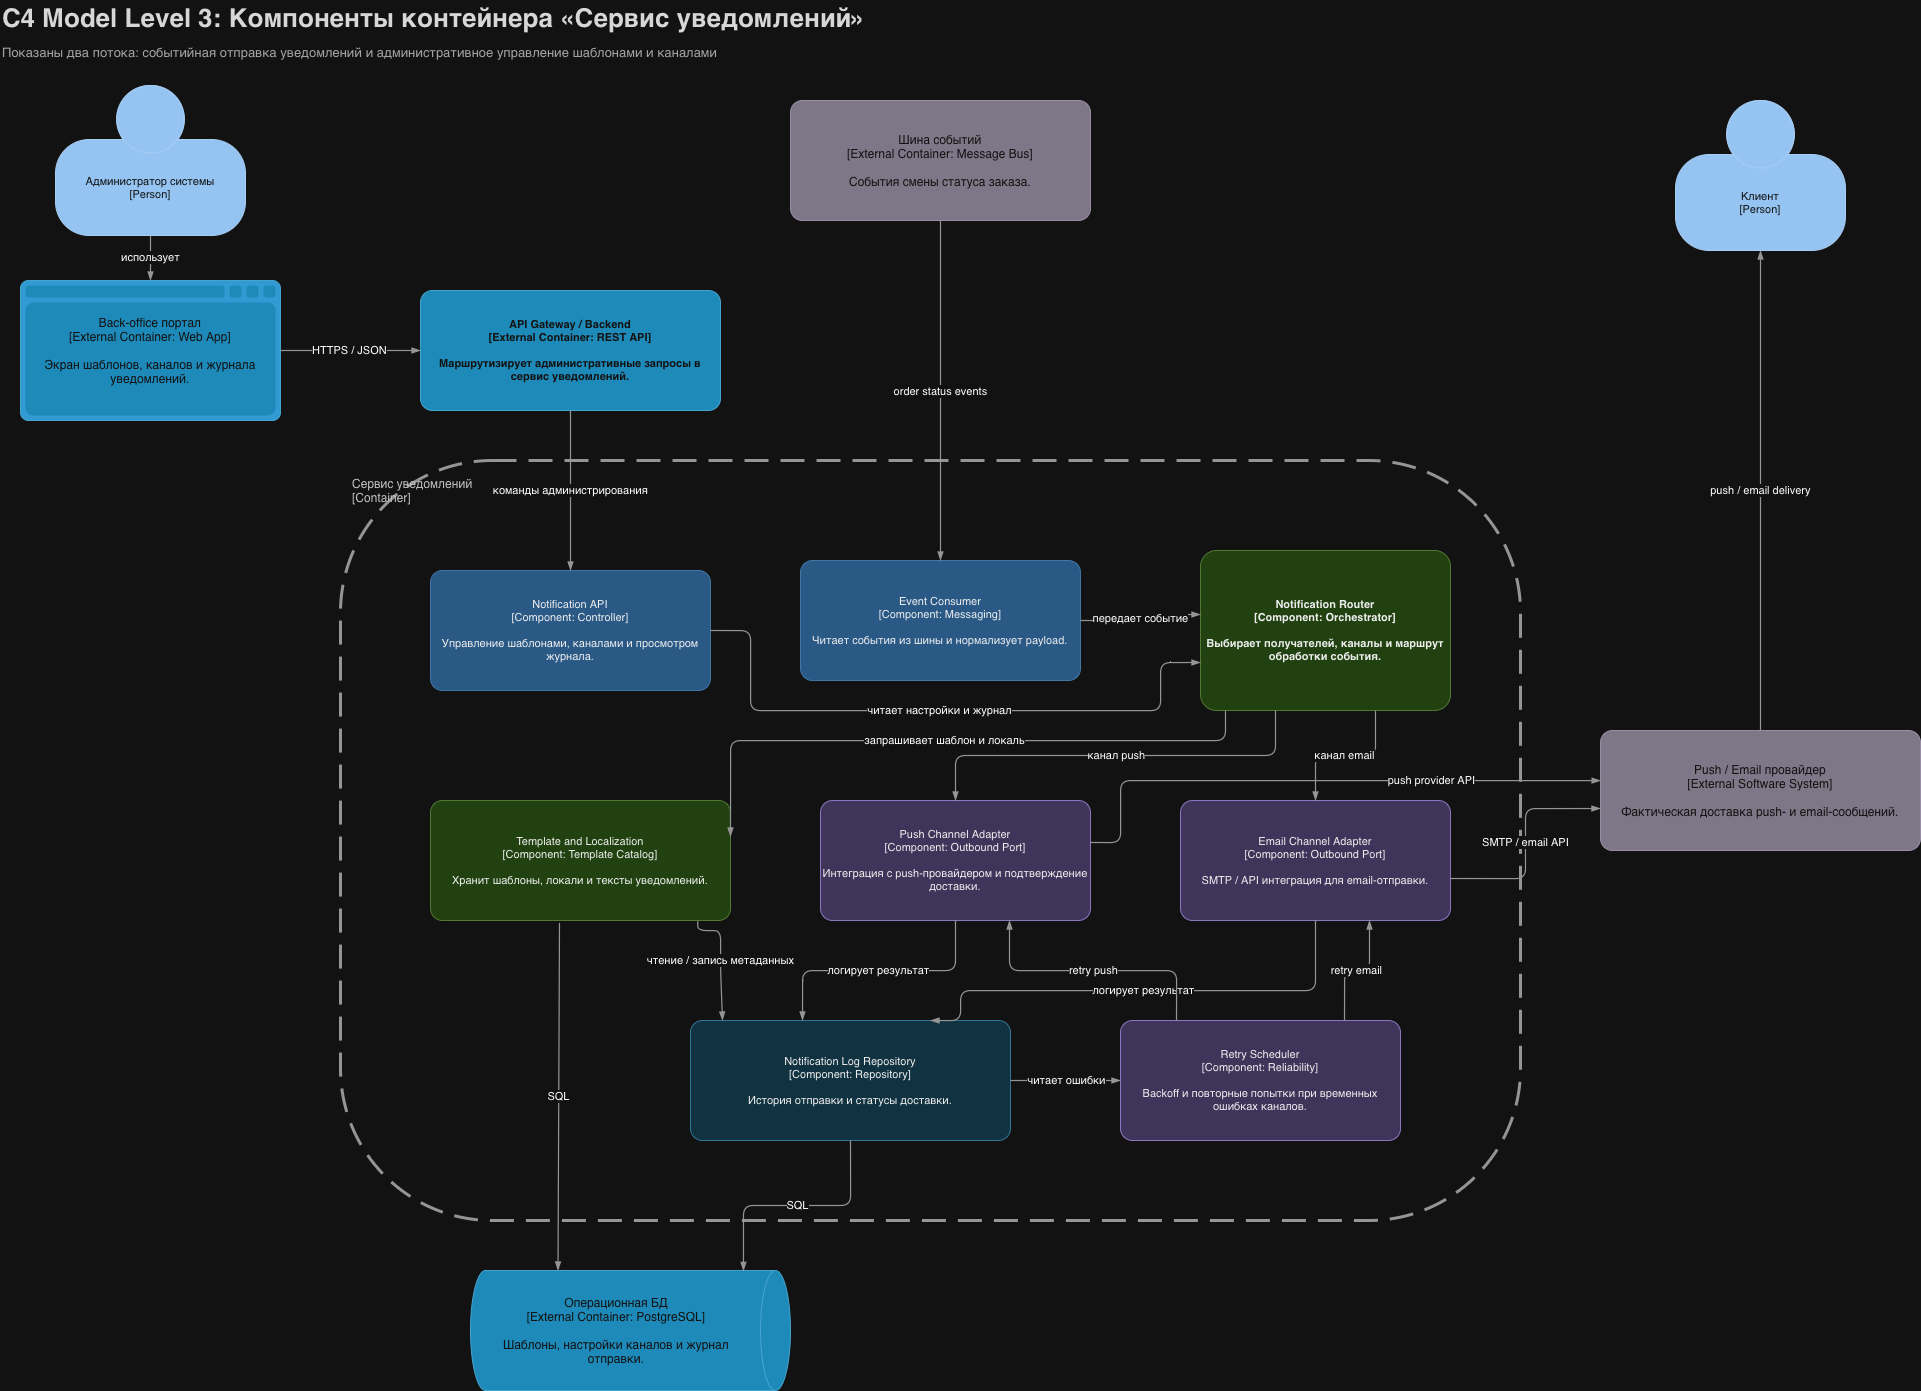

The diagram above was exported from draw.io. Its source (the exported page's mxGraphModel, read from the mxfile embedded in the PNG):
<mxGraphModel dx="2149" dy="3131" grid="1" gridSize="10" guides="1" tooltips="1" connect="1" arrows="1" fold="1" page="1" pageScale="1" pageWidth="2200" pageHeight="1500" math="0" shadow="0">
  <root>
    <mxCell id="0" />
    <mxCell id="1" parent="0" />
    <mxCell id="c3n_title" parent="1" style="text;html=1;strokeColor=none;fillColor=none;align=left;verticalAlign=middle;whiteSpace=wrap;rounded=0;fontSize=26;fontStyle=1;fontColor=#1a1a1a;" value="C4 Model Level 3: Компоненты контейнера «Сервис уведомлений»" vertex="1">
      <mxGeometry height="36" width="1040" x="40" y="-10" as="geometry" />
    </mxCell>
    <mxCell id="c3n_subtitle" parent="1" style="text;html=1;strokeColor=none;fillColor=none;align=left;verticalAlign=middle;whiteSpace=wrap;rounded=0;fontSize=13;fontColor=#555555;" value="Показаны два потока: событийная отправка уведомлений и административное управление шаблонами и каналами" vertex="1">
      <mxGeometry height="24" width="1180" x="40" y="30" as="geometry" />
    </mxCell>
    <mxCell id="c3n_admin_actor" parent="1" style="html=1;fontSize=11;dashed=0;whiteSpace=wrap;fillColor=#083F75;strokeColor=#06315C;fontColor=#ffffff;shape=mxgraph.c4.person2;align=center;verticalAlign=middle;resizable=1;" value="Администратор системы&#10;[Person]" vertex="1">
      <mxGeometry height="150" width="190" x="95" y="75" as="geometry" />
    </mxCell>
    <mxCell id="c3n_backoffice" parent="1" style="shape=mxgraph.c4.webBrowserContainer;whiteSpace=wrap;html=1;boundedLbl=1;labelBackgroundColor=none;fillColor=#118ACD;fontSize=12;fontColor=#ffffff;align=center;strokeColor=#0E7DAD;resizable=1;" value="Back-office портал&#10;[External Container: Web App]&#10;&#10;Экран шаблонов, каналов и журнала уведомлений." vertex="1">
      <mxGeometry height="140" width="260" x="60" y="270" as="geometry" />
    </mxCell>
    <mxCell id="c3n_api_gateway" parent="1" style="rounded=1;whiteSpace=wrap;html=1;fontSize=11;labelBackgroundColor=none;fillColor=#23A2D9;fontColor=#ffffff;align=center;arcSize=10;strokeColor=#0E7DAD;resizable=1;fontStyle=1;" value="API Gateway / Backend&#10;[External Container: REST API]&#10;&#10;Маршрутизирует административные запросы в сервис уведомлений." vertex="1">
      <mxGeometry height="120" width="300" x="460" y="280" as="geometry" />
    </mxCell>
    <mxCell id="c3n_bus" parent="1" style="rounded=1;whiteSpace=wrap;html=1;labelBackgroundColor=none;fillColor=#8C8496;fontColor=#ffffff;align=center;arcSize=10;strokeColor=#736782;resizable=1;fontSize=12;" value="Шина событий&#10;[External Container: Message Bus]&#10;&#10;События смены статуса заказа." vertex="1">
      <mxGeometry height="120" width="300" x="830" y="90" as="geometry" />
    </mxCell>
    <mxCell id="c3n_client_actor" parent="1" style="html=1;fontSize=11;dashed=0;whiteSpace=wrap;fillColor=#083F75;strokeColor=#06315C;fontColor=#ffffff;shape=mxgraph.c4.person2;align=center;verticalAlign=middle;resizable=1;" value="Клиент&#10;[Person]" vertex="1">
      <mxGeometry height="150" width="170" x="1715" y="90" as="geometry" />
    </mxCell>
    <mxCell id="c3n_provider" parent="1" style="rounded=1;whiteSpace=wrap;html=1;labelBackgroundColor=none;fillColor=#8C8496;fontColor=#ffffff;align=center;arcSize=10;strokeColor=#736782;resizable=1;fontSize=12;" value="Push / Email провайдер&#10;[External Software System]&#10;&#10;Фактическая доставка push- и email-сообщений." vertex="1">
      <mxGeometry height="120" width="320" x="1640" y="720" as="geometry" />
    </mxCell>
    <mxCell id="c3n_boundary" parent="1" style="rounded=1;fontSize=12;whiteSpace=wrap;html=1;dashed=1;arcSize=20;fillColor=none;strokeColor=#666666;fontColor=#333333;labelBackgroundColor=none;align=left;verticalAlign=top;spacing=12;dashPattern=8 4;strokeWidth=3;connectable=0;" value="Сервис уведомлений&#10;[Container]" vertex="1">
      <mxGeometry height="760" width="1180" x="380" y="450" as="geometry" />
    </mxCell>
    <mxCell id="c3n_api" parent="1" style="rounded=1;whiteSpace=wrap;html=1;fontSize=11;labelBackgroundColor=none;fillColor=#85BBF0;fontColor=#000000;align=center;arcSize=10;strokeColor=#5D9DD6;resizable=1;" value="Notification API&#10;[Component: Controller]&#10;&#10;Управление шаблонами, каналами и просмотром журнала." vertex="1">
      <mxGeometry height="120" width="280" x="470" y="560" as="geometry" />
    </mxCell>
    <mxCell id="c3n_consumer" parent="1" style="rounded=1;whiteSpace=wrap;html=1;fontSize=11;labelBackgroundColor=none;fillColor=#85BBF0;fontColor=#000000;align=center;arcSize=10;strokeColor=#5D9DD6;resizable=1;" value="Event Consumer&#10;[Component: Messaging]&#10;&#10;Читает события из шины и нормализует payload." vertex="1">
      <mxGeometry height="120" width="280" x="840" y="550" as="geometry" />
    </mxCell>
    <mxCell id="c3n_router" parent="1" style="rounded=1;whiteSpace=wrap;html=1;fontSize=11;labelBackgroundColor=none;fillColor=#B9E0A5;fontColor=#000000;align=center;arcSize=10;strokeColor=#7BA85A;resizable=1;fontStyle=1;" value="Notification Router&#10;[Component: Orchestrator]&#10;&#10;Выбирает получателей, каналы и маршрут обработки события." vertex="1">
      <mxGeometry height="160" width="250" x="1240" y="540" as="geometry" />
    </mxCell>
    <mxCell id="c3n_templates" parent="1" style="rounded=1;whiteSpace=wrap;html=1;fontSize=11;labelBackgroundColor=none;fillColor=#B9E0A5;fontColor=#000000;align=center;arcSize=10;strokeColor=#7BA85A;resizable=1;" value="Template and Localization&#10;[Component: Template Catalog]&#10;&#10;Хранит шаблоны, локали и тексты уведомлений." vertex="1">
      <mxGeometry height="120" width="300" x="470" y="790" as="geometry" />
    </mxCell>
    <mxCell id="c3n_push" parent="1" style="rounded=1;whiteSpace=wrap;html=1;fontSize=11;labelBackgroundColor=none;fillColor=#D9CCF7;fontColor=#000000;align=center;arcSize=10;strokeColor=#8D72C9;resizable=1;" value="Push Channel Adapter&#10;[Component: Outbound Port]&#10;&#10;Интеграция с push-провайдером и подтверждение доставки." vertex="1">
      <mxGeometry height="120" width="270" x="860" y="790" as="geometry" />
    </mxCell>
    <mxCell id="c3n_email" parent="1" style="rounded=1;whiteSpace=wrap;html=1;fontSize=11;labelBackgroundColor=none;fillColor=#D9CCF7;fontColor=#000000;align=center;arcSize=10;strokeColor=#8D72C9;resizable=1;" value="Email Channel Adapter&#10;[Component: Outbound Port]&#10;&#10;SMTP / API интеграция для email-отправки." vertex="1">
      <mxGeometry height="120" width="270" x="1220" y="790" as="geometry" />
    </mxCell>
    <mxCell id="c3n_log" parent="1" style="rounded=1;whiteSpace=wrap;html=1;fontSize=11;labelBackgroundColor=none;fillColor=#BFE6F7;fontColor=#000000;align=center;arcSize=10;strokeColor=#5BA8CE;resizable=1;" value="Notification Log Repository&#10;[Component: Repository]&#10;&#10;История отправки и статусы доставки." vertex="1">
      <mxGeometry height="120" width="320" x="730" y="1010" as="geometry" />
    </mxCell>
    <mxCell id="c3n_retry" parent="1" style="rounded=1;whiteSpace=wrap;html=1;fontSize=11;labelBackgroundColor=none;fillColor=#D9CCF7;fontColor=#000000;align=center;arcSize=10;strokeColor=#8D72C9;resizable=1;" value="Retry Scheduler&#10;[Component: Reliability]&#10;&#10;Backoff и повторные попытки при временных ошибках каналов." vertex="1">
      <mxGeometry height="120" width="280" x="1160" y="1010" as="geometry" />
    </mxCell>
    <mxCell id="c3n_db" parent="1" style="shape=cylinder3;size=15;direction=south;whiteSpace=wrap;html=1;boundedLbl=1;labelBackgroundColor=none;fillColor=#23A2D9;fontSize=12;fontColor=#ffffff;align=center;strokeColor=#0E7DAD;resizable=1;" value="Операционная БД&#10;[External Container: PostgreSQL]&#10;&#10;Шаблоны, настройки каналов и журнал отправки." vertex="1">
      <mxGeometry height="120" width="320" x="510" y="1260" as="geometry" />
    </mxCell>
    <mxCell id="c3n_e_admin_portal" edge="1" parent="1" source="c3n_admin_actor" style="endArrow=blockThin;html=1;fontSize=11;strokeWidth=1.2;endFill=1;strokeColor=#666666;labelBackgroundColor=#ffffff;edgeStyle=orthogonalEdgeStyle;exitX=0.5;exitY=1;entryX=0.5;entryY=0;" target="c3n_backoffice" value="использует">
      <mxGeometry relative="1" as="geometry" />
    </mxCell>
    <mxCell id="c3n_e_portal_gateway" edge="1" parent="1" source="c3n_backoffice" style="endArrow=blockThin;html=1;fontSize=11;strokeWidth=1.2;endFill=1;strokeColor=#666666;labelBackgroundColor=#ffffff;edgeStyle=orthogonalEdgeStyle;exitX=1;exitY=0.5;entryX=0;entryY=0.5;" target="c3n_api_gateway" value="HTTPS / JSON">
      <mxGeometry relative="1" as="geometry" />
    </mxCell>
    <mxCell id="c3n_e_gateway_api" edge="1" parent="1" source="c3n_api_gateway" style="endArrow=blockThin;html=1;fontSize=11;strokeWidth=1.2;endFill=1;strokeColor=#666666;labelBackgroundColor=#ffffff;edgeStyle=orthogonalEdgeStyle;exitX=0.5;exitY=1;entryX=0.5;entryY=0;entryDx=0;entryDy=0;" target="c3n_api" value="команды администрирования">
      <mxGeometry relative="1" as="geometry" />
    </mxCell>
    <mxCell id="c3n_e_bus_consumer" edge="1" parent="1" source="c3n_bus" style="endArrow=blockThin;html=1;fontSize=11;strokeWidth=1.2;endFill=1;strokeColor=#666666;labelBackgroundColor=#ffffff;edgeStyle=orthogonalEdgeStyle;exitX=0.5;exitY=1;entryX=0.5;entryY=0;" target="c3n_consumer" value="order status events">
      <mxGeometry relative="1" as="geometry" />
    </mxCell>
    <mxCell id="c3n_e_consumer_router" edge="1" parent="1" source="c3n_consumer" style="endArrow=blockThin;html=1;fontSize=11;strokeWidth=1.2;endFill=1;strokeColor=#666666;labelBackgroundColor=#ffffff;edgeStyle=orthogonalEdgeStyle;exitX=1;exitY=0.5;entryX=0;entryY=0.4;" target="c3n_router" value="передает событие">
      <mxGeometry relative="1" as="geometry" />
    </mxCell>
    <mxCell id="c3n_e_api_router" edge="1" parent="1" source="c3n_api" style="endArrow=blockThin;html=1;fontSize=11;strokeWidth=1.2;endFill=1;strokeColor=#666666;labelBackgroundColor=#ffffff;edgeStyle=orthogonalEdgeStyle;exitX=1;exitY=0.5;entryX=0;entryY=0.7;" target="c3n_router" value="читает настройки и журнал">
      <mxGeometry relative="1" as="geometry">
        <Array as="points">
          <mxPoint x="790" y="620" />
          <mxPoint x="790" y="700" />
          <mxPoint x="1200" y="700" />
          <mxPoint x="1200" y="652" />
        </Array>
      </mxGeometry>
    </mxCell>
    <mxCell id="c3n_e_router_templates" edge="1" parent="1" source="c3n_router" style="endArrow=blockThin;html=1;fontSize=11;strokeWidth=1.2;endFill=1;strokeColor=#666666;labelBackgroundColor=#ffffff;edgeStyle=orthogonalEdgeStyle;exitX=0.1;exitY=1;entryX=1;entryY=0.3;" target="c3n_templates" value="запрашивает шаблон и локаль">
      <mxGeometry relative="1" as="geometry">
        <Array as="points">
          <mxPoint x="1265" y="730" />
          <mxPoint x="770" y="730" />
        </Array>
      </mxGeometry>
    </mxCell>
    <mxCell id="c3n_e_router_push" edge="1" parent="1" source="c3n_router" style="endArrow=blockThin;html=1;fontSize=11;strokeWidth=1.2;endFill=1;strokeColor=#666666;labelBackgroundColor=#ffffff;edgeStyle=orthogonalEdgeStyle;exitX=0.3;exitY=1;entryX=0.5;entryY=0;" target="c3n_push" value="канал push">
      <mxGeometry relative="1" as="geometry" />
    </mxCell>
    <mxCell id="c3n_e_router_email" edge="1" parent="1" source="c3n_router" style="endArrow=blockThin;html=1;fontSize=11;strokeWidth=1.2;endFill=1;strokeColor=#666666;labelBackgroundColor=#ffffff;edgeStyle=orthogonalEdgeStyle;exitX=0.7;exitY=1;entryX=0.5;entryY=0;" target="c3n_email" value="канал email">
      <mxGeometry relative="1" as="geometry" />
    </mxCell>
    <mxCell id="c3n_e_templates_log" edge="1" parent="1" source="c3n_templates" style="endArrow=blockThin;html=1;fontSize=11;strokeWidth=1.2;endFill=1;strokeColor=#666666;labelBackgroundColor=#ffffff;edgeStyle=orthogonalEdgeStyle;exitX=0.891;exitY=1.005;entryX=0.1;entryY=0;exitDx=0;exitDy=0;exitPerimeter=0;" target="c3n_log" value="чтение / запись метаданных">
      <mxGeometry relative="1" as="geometry">
        <Array as="points">
          <mxPoint x="737" y="920" />
          <mxPoint x="760" y="920" />
          <mxPoint x="760" y="960" />
          <mxPoint x="762" y="960" />
        </Array>
      </mxGeometry>
    </mxCell>
    <mxCell id="c3n_e_push_log" edge="1" parent="1" source="c3n_push" style="endArrow=blockThin;html=1;fontSize=11;strokeWidth=1.2;endFill=1;strokeColor=#666666;labelBackgroundColor=#ffffff;edgeStyle=orthogonalEdgeStyle;exitX=0.5;exitY=1;entryX=0.35;entryY=0;" target="c3n_log" value="логирует результат">
      <mxGeometry relative="1" as="geometry" />
    </mxCell>
    <mxCell id="c3n_e_email_log" edge="1" parent="1" source="c3n_email" style="endArrow=blockThin;html=1;fontSize=11;strokeWidth=1.2;endFill=1;strokeColor=#666666;labelBackgroundColor=#ffffff;edgeStyle=orthogonalEdgeStyle;exitX=0.5;exitY=1;entryX=0.75;entryY=0;" target="c3n_log" value="логирует результат">
      <mxGeometry relative="1" as="geometry">
        <Array as="points">
          <mxPoint x="1355" y="980" />
          <mxPoint x="1000" y="980" />
        </Array>
      </mxGeometry>
    </mxCell>
    <mxCell id="c3n_e_log_retry" edge="1" parent="1" source="c3n_log" style="endArrow=blockThin;html=1;fontSize=11;strokeWidth=1.2;endFill=1;strokeColor=#666666;labelBackgroundColor=#ffffff;edgeStyle=orthogonalEdgeStyle;exitX=1;exitY=0.5;entryX=0;entryY=0.5;" target="c3n_retry" value="читает ошибки">
      <mxGeometry relative="1" as="geometry" />
    </mxCell>
    <mxCell id="c3n_e_retry_push" edge="1" parent="1" source="c3n_retry" style="endArrow=blockThin;html=1;fontSize=11;strokeWidth=1.2;endFill=1;strokeColor=#666666;labelBackgroundColor=#ffffff;edgeStyle=orthogonalEdgeStyle;exitX=0.2;exitY=0;entryX=0.7;entryY=1;" target="c3n_push" value="retry push">
      <mxGeometry relative="1" as="geometry" />
    </mxCell>
    <mxCell id="c3n_e_retry_email" edge="1" parent="1" source="c3n_retry" style="endArrow=blockThin;html=1;fontSize=11;strokeWidth=1.2;endFill=1;strokeColor=#666666;labelBackgroundColor=#ffffff;edgeStyle=orthogonalEdgeStyle;exitX=0.8;exitY=0;entryX=0.7;entryY=1;" target="c3n_email" value="retry email">
      <mxGeometry relative="1" as="geometry" />
    </mxCell>
    <mxCell id="c3n_e_push_provider" edge="1" parent="1" source="c3n_push" style="endArrow=blockThin;html=1;fontSize=11;strokeWidth=1.2;endFill=1;strokeColor=#666666;labelBackgroundColor=#ffffff;edgeStyle=orthogonalEdgeStyle;exitX=1;exitY=0.35;" value="push provider API">
      <mxGeometry relative="1" x="0.4056" as="geometry">
        <mxPoint x="1" as="offset" />
        <Array as="points">
          <mxPoint x="1160" y="832" />
          <mxPoint x="1160" y="770" />
          <mxPoint x="1640" y="770" />
        </Array>
        <mxPoint x="1640" y="770" as="targetPoint" />
      </mxGeometry>
    </mxCell>
    <mxCell id="c3n_e_email_provider" edge="1" parent="1" source="c3n_email" style="endArrow=blockThin;html=1;fontSize=11;strokeWidth=1.2;endFill=1;strokeColor=#666666;labelBackgroundColor=#ffffff;edgeStyle=orthogonalEdgeStyle;exitX=1;exitY=0.65;entryX=0;entryY=0.65;" target="c3n_provider" value="SMTP / email API">
      <mxGeometry relative="1" as="geometry" />
    </mxCell>
    <mxCell id="c3n_e_provider_client" edge="1" parent="1" source="c3n_provider" style="endArrow=blockThin;html=1;fontSize=11;strokeWidth=1.2;endFill=1;strokeColor=#666666;labelBackgroundColor=#ffffff;edgeStyle=orthogonalEdgeStyle;exitX=0.5;exitY=0;entryX=0.5;entryY=1;exitDx=0;exitDy=0;" target="c3n_client_actor" value="push / email delivery">
      <mxGeometry relative="1" as="geometry" />
    </mxCell>
    <mxCell id="c3n_e_templates_db" edge="1" parent="1" source="c3n_templates" style="endArrow=blockThin;html=1;fontSize=11;strokeWidth=1.2;endFill=1;strokeColor=#666666;labelBackgroundColor=#ffffff;edgeStyle=orthogonalEdgeStyle;exitX=0.43;exitY=1.02;entryX=0;entryY=0;entryDx=0;entryDy=232.5;entryPerimeter=0;exitDx=0;exitDy=0;exitPerimeter=0;" target="c3n_db" value="SQL">
      <mxGeometry relative="1" as="geometry">
        <Array as="points">
          <mxPoint x="597" y="912" />
        </Array>
      </mxGeometry>
    </mxCell>
    <mxCell id="c3n_e_log_db" edge="1" parent="1" source="c3n_log" style="endArrow=blockThin;html=1;fontSize=11;strokeWidth=1.2;endFill=1;strokeColor=#666666;labelBackgroundColor=#ffffff;edgeStyle=orthogonalEdgeStyle;exitX=0.5;exitY=1;entryX=0.003;entryY=0.147;entryDx=0;entryDy=0;entryPerimeter=0;" target="c3n_db" value="SQL">
      <mxGeometry relative="1" as="geometry" />
    </mxCell>
  </root>
</mxGraphModel>